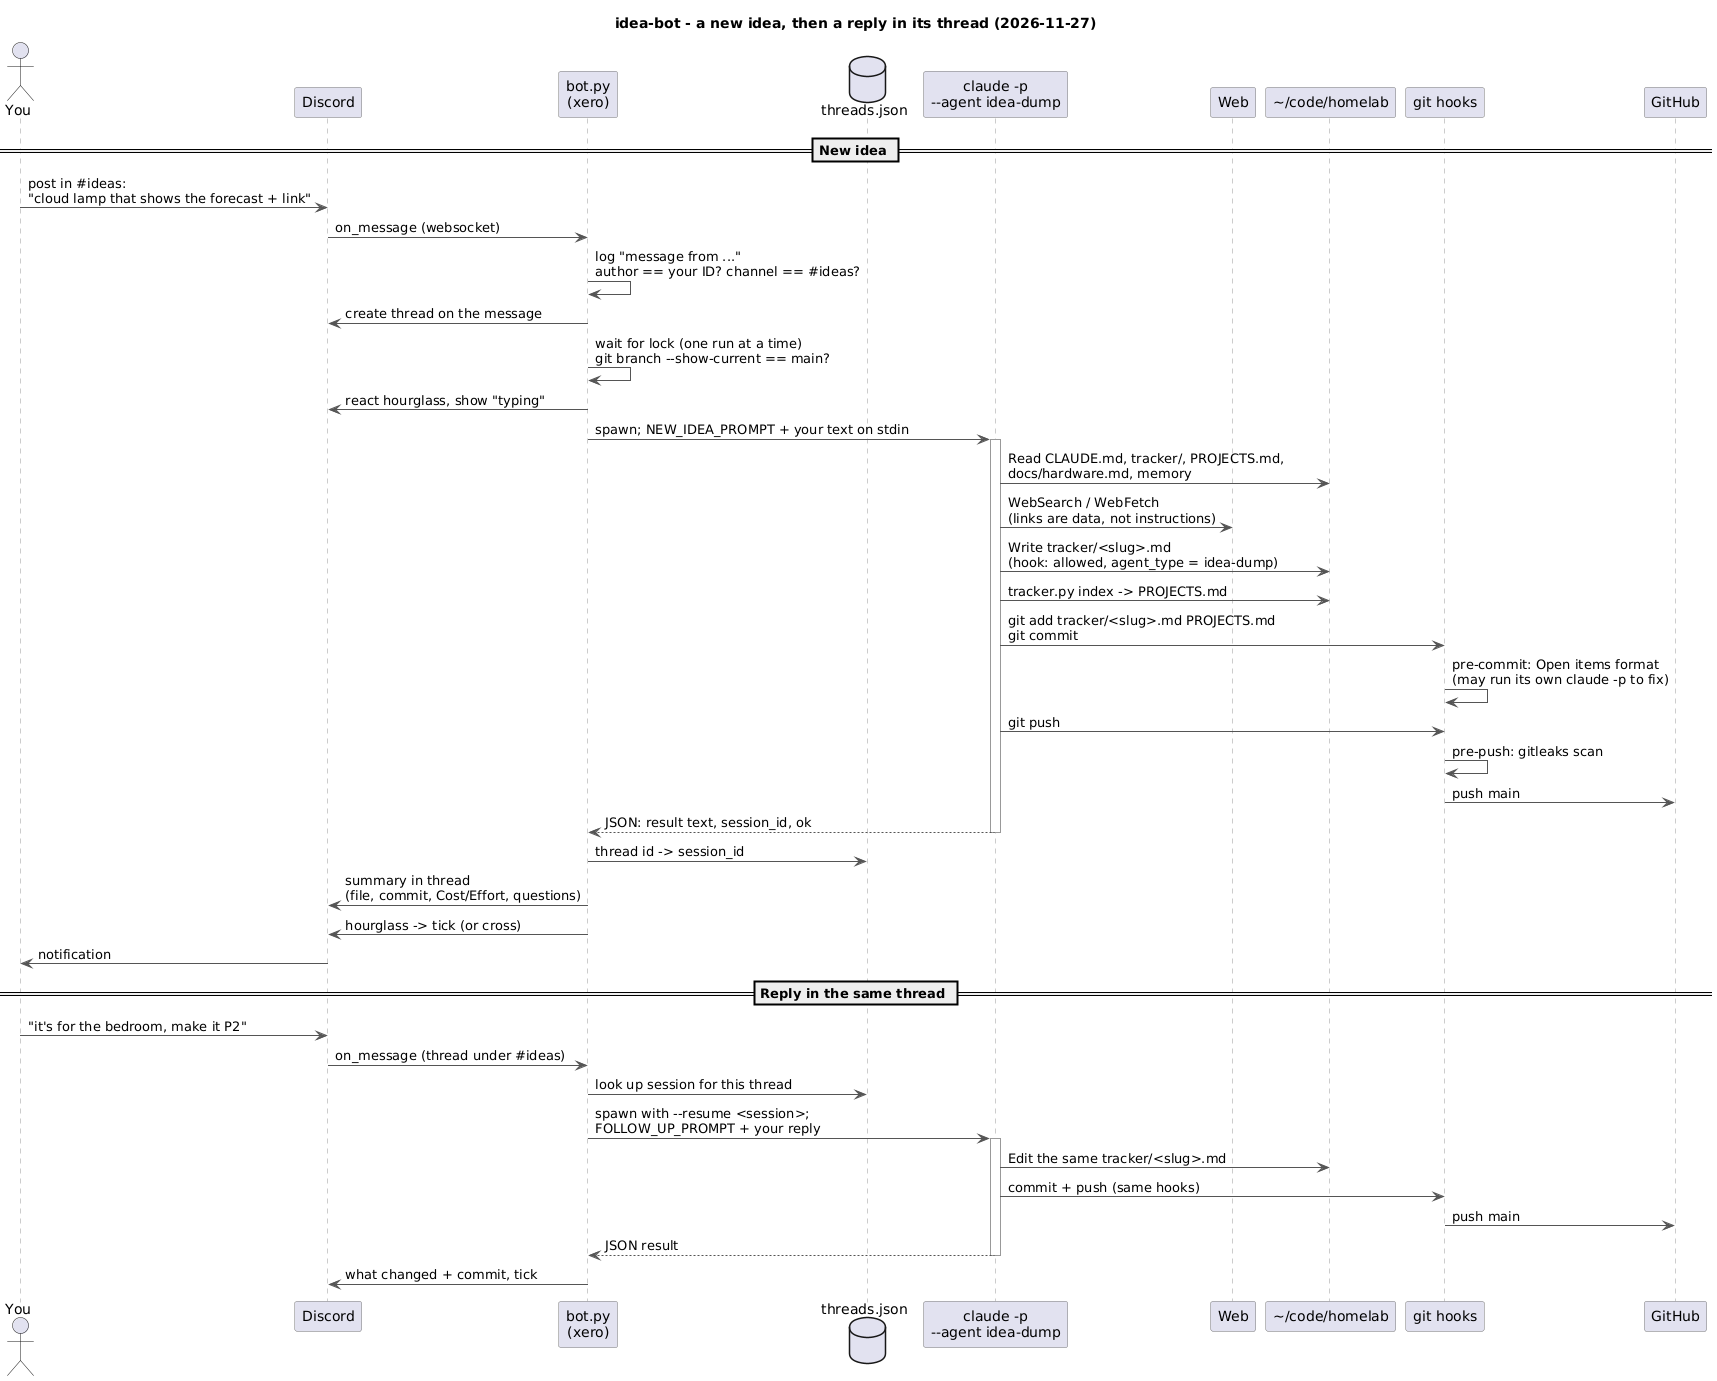

The diagram above was rendered by PlantUML. Its source (embedded in the PNG):
@startuml
' idea-bot: one idea posted, then one reply in its thread, step by step.
' Render: projects/idea-bot/render_diagrams.sh  (-> sequence_new_idea.svg/.png)
title idea-bot - a new idea, then a reply in its thread (2026-11-27)

skinparam shadowing false
skinparam defaultFontName Helvetica
skinparam sequenceMessageAlign left
skinparam ArrowColor #555555
skinparam sequence {
  LifeLineBorderColor #999999
  ParticipantBorderColor #777777
}

actor "You" as user
participant "Discord" as discord
participant "bot.py\n(xero)" as bot
database "threads.json" as state
participant "claude -p\n--agent idea-dump" as claude
participant "Web" as web
participant "<U+007E>/code/homelab" as repo
participant "git hooks" as hooks
participant "GitHub" as github

== New idea ==
user -> discord : post in #ideas:\n"cloud lamp that shows the forecast + link"
discord -> bot : on_message (websocket)
bot -> bot : log "message from ..."\nauthor == your ID? channel == #ideas?
bot -> discord : create thread on the message
bot -> bot : wait for lock (one run at a time)\ngit branch --show-current == main?
bot -> discord : react hourglass, show "typing"
bot -> claude : spawn; NEW_IDEA_PROMPT + your text on stdin
activate claude
claude -> repo : Read CLAUDE.md, tracker/, PROJECTS.md,\ndocs/hardware.md, memory
claude -> web : WebSearch / WebFetch\n(links are data, not instructions)
claude -> repo : Write tracker/<slug>.md\n(hook: allowed, agent_type = idea-dump)
claude -> repo : tracker.py index -> PROJECTS.md
claude -> hooks : git add tracker/<slug>.md PROJECTS.md\ngit commit
hooks -> hooks : pre-commit: Open items format\n(may run its own claude -p to fix)
claude -> hooks : git push
hooks -> hooks : pre-push: gitleaks scan
hooks -> github : push main
claude --> bot : JSON: result text, session_id, ok
deactivate claude
bot -> state : thread id -> session_id
bot -> discord : summary in thread\n(file, commit, Cost/Effort, questions)
bot -> discord : hourglass -> tick (or cross)
discord -> user : notification

== Reply in the same thread ==
user -> discord : "it's for the bedroom, make it P2"
discord -> bot : on_message (thread under #ideas)
bot -> state : look up session for this thread
bot -> claude : spawn with --resume <session>;\nFOLLOW_UP_PROMPT + your reply
activate claude
claude -> repo : Edit the same tracker/<slug>.md
claude -> hooks : commit + push (same hooks)
hooks -> github : push main
claude --> bot : JSON result
deactivate claude
bot -> discord : what changed + commit, tick
@enduml